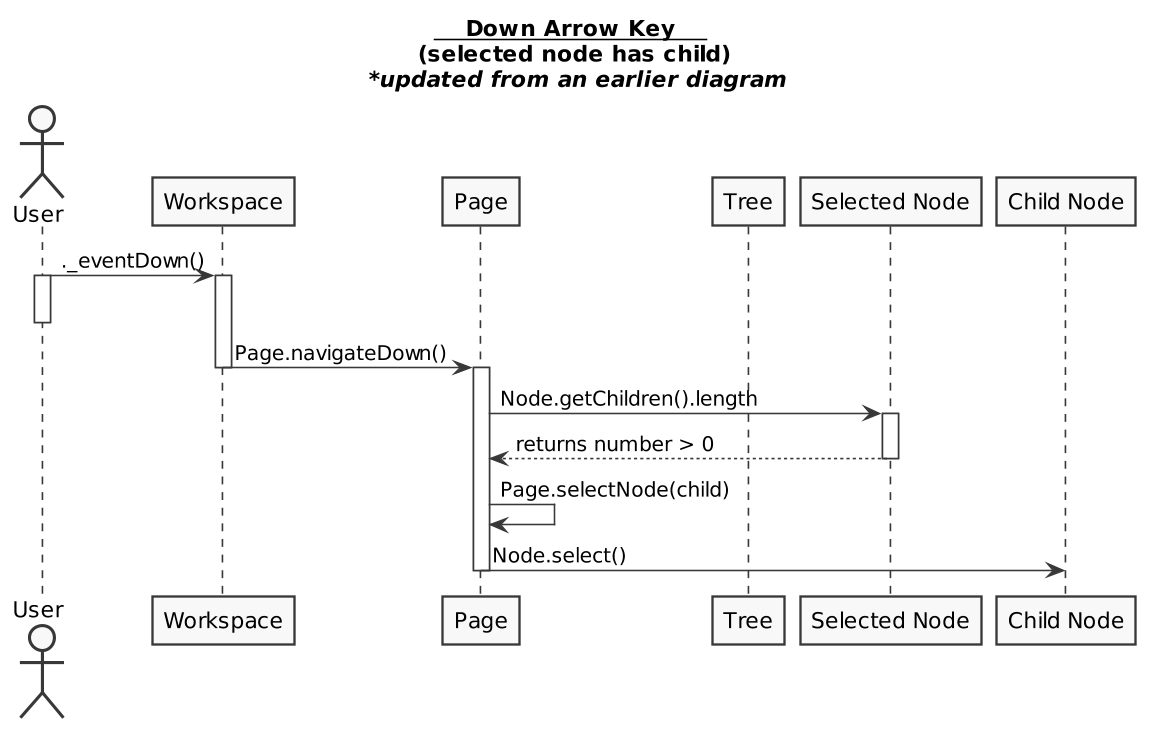

The diagram above was rendered by PlantUML. Its source (embedded in the PNG):
@startuml

skinparam monochrome true
skinparam shadowing false
skinparam dpi 150

title __**    Down Arrow Key    **__ \n (selected node has child) \n //*updated from an earlier diagram//

actor User as U
participant Workspace as W
participant Page as P
participant Tree as T
participant "Selected Node" as SN
participant "Child Node" as CN

U -> W: ._eventDown()
activate U
deactivate U
activate W
W -> P: Page.navigateDown()
deactivate W
activate P
P -> SN: Node.getChildren().length
activate SN
SN --> P: returns number > 0
deactivate SN
P -> P: Page.selectNode(child)
P -> CN: Node.select()
deactivate CN
deactivate P

@enduml